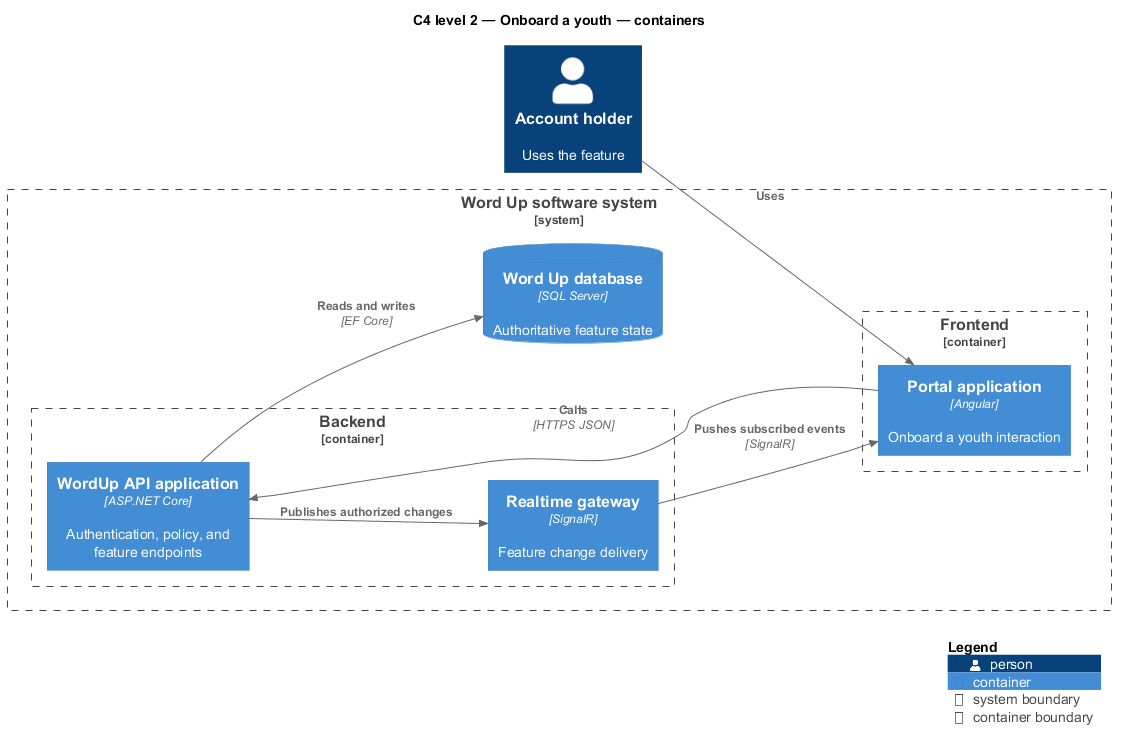

The diagram above was rendered by PlantUML. Its source (embedded in the PNG):
@startuml
!include <C4/C4_Component>
LAYOUT_LEFT_RIGHT()
title C4 level 2 — Onboard a youth — containers
Person(primary, "Account holder", "Uses the feature")
System_Boundary(wordup, "Word Up software system") {
  Container_Boundary(frontend, "Frontend") {
    Container(app1, "Portal application", "Angular", "Onboard a youth interaction")
  }
  Container_Boundary(backend, "Backend") {
    Container(api, "WordUp API application", "ASP.NET Core", "Authentication, policy, and feature endpoints")
    Container(realtime, "Realtime gateway", "SignalR", "Feature change delivery")
  }
  ContainerDb(db, "Word Up database", "SQL Server", "Authoritative feature state")
}
Rel(primary, app1, "Uses")
Rel(app1, api, "Calls", "HTTPS JSON")
Rel(api, db, "Reads and writes", "EF Core")
Rel(api, realtime, "Publishes authorized changes")
Rel(realtime, app1, "Pushes subscribed events", "SignalR")
SHOW_LEGEND()
@enduml